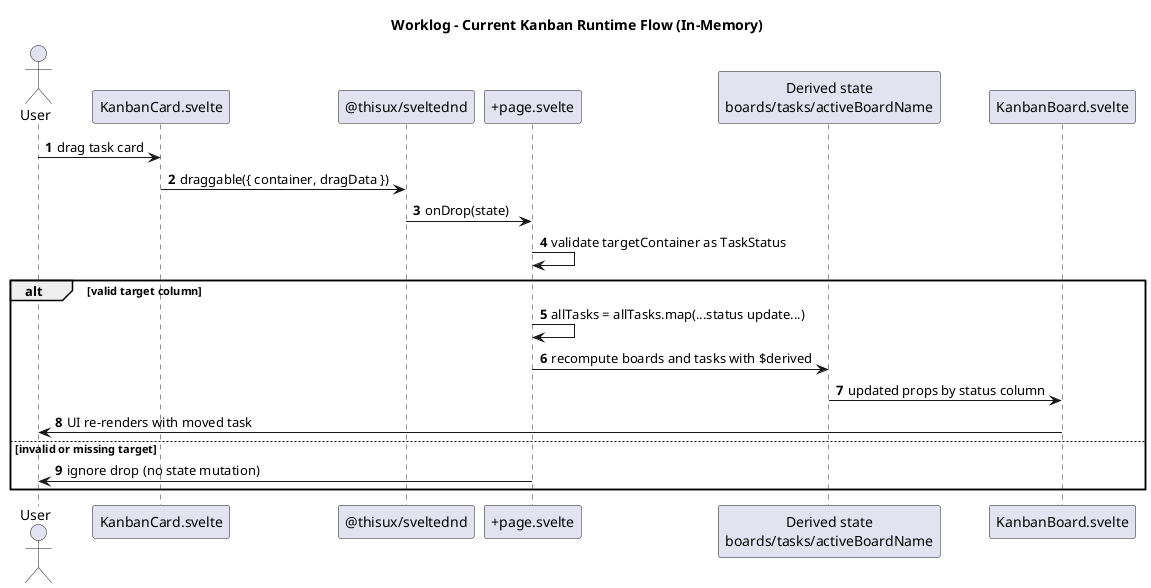

The diagram above was rendered by PlantUML. Its source (embedded in the PNG):
@startuml Worklog_Current_Runtime_Flow
title Worklog - Current Kanban Runtime Flow (In-Memory)

skinparam shadowing false
skinparam defaultFontName Monospace
autonumber

actor User
participant "KanbanCard.svelte" as Card
participant "@thisux/sveltednd" as DnD
participant "+page.svelte" as Page
participant "Derived state\nboards/tasks/activeBoardName" as Derived
participant "KanbanBoard.svelte" as Board

User -> Card : drag task card
Card -> DnD : draggable({ container, dragData })
DnD -> Page : onDrop(state)
Page -> Page : validate targetContainer as TaskStatus

alt valid target column
  Page -> Page : allTasks = allTasks.map(...status update...)
  Page -> Derived : recompute boards and tasks with $derived
  Derived -> Board : updated props by status column
  Board -> User : UI re-renders with moved task
else invalid or missing target
  Page -> User : ignore drop (no state mutation)
end

@enduml